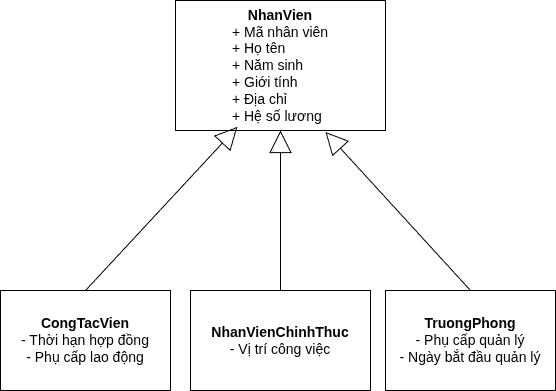

The diagram above was exported from draw.io. Its source (the exported page's mxGraphModel, read from the mxfile embedded in the PNG):
<mxGraphModel dx="631" dy="618" grid="1" gridSize="10" guides="1" tooltips="1" connect="1" arrows="1" fold="1" page="1" pageScale="1" pageWidth="850" pageHeight="1100" math="0" shadow="0">
  <root>
    <mxCell id="0" />
    <mxCell id="1" parent="0" />
    <mxCell id="FACMqDgz98z5HMB_DfUC-1" parent="1" style="rounded=0;whiteSpace=wrap;html=1;fontSize=14;" value="&lt;b&gt;NhanVien&lt;/b&gt;&lt;div style=&quot;text-align: left;&quot;&gt;+ Mã nhân viên&lt;/div&gt;&lt;div style=&quot;text-align: left;&quot;&gt;+ Họ tên&lt;/div&gt;&lt;div style=&quot;text-align: left;&quot;&gt;+ Năm sinh&lt;/div&gt;&lt;div style=&quot;text-align: left;&quot;&gt;+ Giới tính&lt;/div&gt;&lt;div style=&quot;text-align: left;&quot;&gt;+ Địa chỉ&lt;/div&gt;&lt;div style=&quot;text-align: left;&quot;&gt;+ Hệ số lương&lt;/div&gt;" vertex="1">
      <mxGeometry height="130" width="210" x="235" y="100" as="geometry" />
    </mxCell>
    <mxCell id="FACMqDgz98z5HMB_DfUC-2" parent="1" style="rounded=0;whiteSpace=wrap;html=1;fontStyle=1;fontSize=14;" value="CongTacVien&lt;div&gt;&lt;span style=&quot;font-weight: normal;&quot;&gt;- Thời hạn hợp đồng&lt;/span&gt;&lt;/div&gt;&lt;div&gt;&lt;span style=&quot;font-weight: 400;&quot;&gt;- Phụ cấp lao động&lt;/span&gt;&lt;/div&gt;" vertex="1">
      <mxGeometry height="100" width="170" x="60" y="390" as="geometry" />
    </mxCell>
    <mxCell id="FACMqDgz98z5HMB_DfUC-3" parent="1" style="rounded=0;whiteSpace=wrap;html=1;fontSize=14;" value="&lt;b&gt;TruongPhong&lt;/b&gt;&lt;div&gt;- Phụ cấp quản lý&lt;/div&gt;&lt;div&gt;- Ngày bắt đầu quản lý&lt;/div&gt;" vertex="1">
      <mxGeometry height="100" width="170" x="445" y="390" as="geometry" />
    </mxCell>
    <mxCell id="FACMqDgz98z5HMB_DfUC-4" parent="1" style="rounded=0;whiteSpace=wrap;html=1;fontSize=14;" value="&lt;b&gt;NhanVienChinhThuc&lt;/b&gt;&lt;div&gt;- Vị trí công việc&lt;b&gt;&lt;/b&gt;&lt;/div&gt;" vertex="1">
      <mxGeometry height="100" width="180" x="250" y="390" as="geometry" />
    </mxCell>
    <mxCell id="FACMqDgz98z5HMB_DfUC-6" edge="1" parent="1" source="FACMqDgz98z5HMB_DfUC-2" style="endArrow=block;html=1;rounded=0;entryX=0.295;entryY=0.972;entryDx=0;entryDy=0;entryPerimeter=0;exitX=0.5;exitY=0;exitDx=0;exitDy=0;endFill=0;endSize=20;" target="FACMqDgz98z5HMB_DfUC-1" value="">
      <mxGeometry height="50" relative="1" width="50" as="geometry">
        <mxPoint x="300" y="340" as="sourcePoint" />
        <mxPoint x="350" y="290" as="targetPoint" />
      </mxGeometry>
    </mxCell>
    <mxCell id="FACMqDgz98z5HMB_DfUC-7" edge="1" parent="1" source="FACMqDgz98z5HMB_DfUC-4" style="endArrow=block;html=1;rounded=0;entryX=0.5;entryY=1;entryDx=0;entryDy=0;exitX=0.5;exitY=0;exitDx=0;exitDy=0;endFill=0;endSize=20;" target="FACMqDgz98z5HMB_DfUC-1" value="">
      <mxGeometry height="50" relative="1" width="50" as="geometry">
        <mxPoint x="240" y="444" as="sourcePoint" />
        <mxPoint x="392" y="290" as="targetPoint" />
      </mxGeometry>
    </mxCell>
    <mxCell id="FACMqDgz98z5HMB_DfUC-8" edge="1" parent="1" source="FACMqDgz98z5HMB_DfUC-3" style="endArrow=block;html=1;rounded=0;entryX=0.714;entryY=1.011;entryDx=0;entryDy=0;exitX=0.5;exitY=0;exitDx=0;exitDy=0;endFill=0;endSize=20;entryPerimeter=0;" target="FACMqDgz98z5HMB_DfUC-1" value="">
      <mxGeometry height="50" relative="1" width="50" as="geometry">
        <mxPoint x="360" y="470" as="sourcePoint" />
        <mxPoint x="360" y="320" as="targetPoint" />
      </mxGeometry>
    </mxCell>
  </root>
</mxGraphModel>